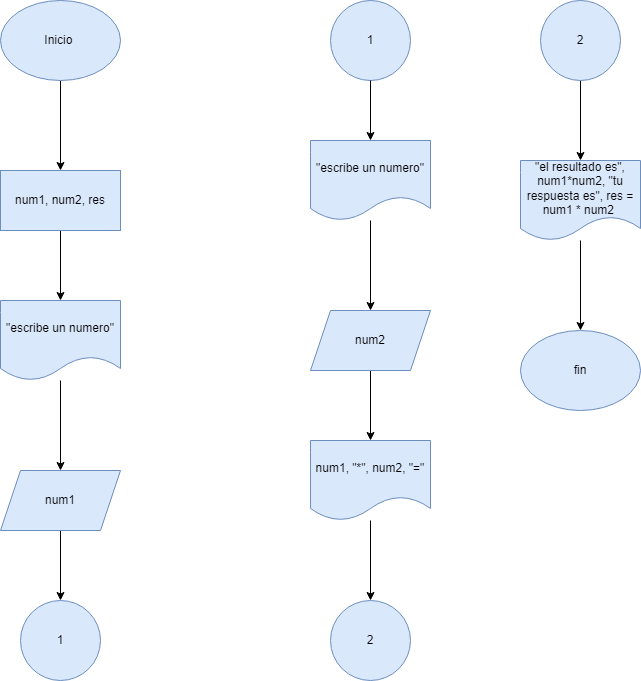

The diagram above was exported from draw.io. Its source (the exported page's mxGraphModel, read from the mxfile embedded in the PNG):
<mxGraphModel dx="1434" dy="790" grid="1" gridSize="10" guides="1" tooltips="1" connect="1" arrows="1" fold="1" page="1" pageScale="1" pageWidth="827" pageHeight="1169" math="0" shadow="0">
  <root>
    <mxCell id="0" />
    <mxCell id="1" parent="0" />
    <mxCell id="EvchJ0S-LmbiUAEohRO2-3" value="" style="edgeStyle=orthogonalEdgeStyle;rounded=0;orthogonalLoop=1;jettySize=auto;html=1;" edge="1" parent="1" source="EvchJ0S-LmbiUAEohRO2-1" target="EvchJ0S-LmbiUAEohRO2-2">
      <mxGeometry relative="1" as="geometry" />
    </mxCell>
    <mxCell id="EvchJ0S-LmbiUAEohRO2-1" value="Inicio&amp;nbsp;" style="ellipse;whiteSpace=wrap;html=1;fillColor=#dae8fc;strokeColor=#6c8ebf;" vertex="1" parent="1">
      <mxGeometry x="370" y="10" width="120" height="80" as="geometry" />
    </mxCell>
    <mxCell id="EvchJ0S-LmbiUAEohRO2-5" value="" style="edgeStyle=orthogonalEdgeStyle;rounded=0;orthogonalLoop=1;jettySize=auto;html=1;" edge="1" parent="1" source="EvchJ0S-LmbiUAEohRO2-2" target="EvchJ0S-LmbiUAEohRO2-4">
      <mxGeometry relative="1" as="geometry" />
    </mxCell>
    <mxCell id="EvchJ0S-LmbiUAEohRO2-2" value="num1, num2, res" style="whiteSpace=wrap;html=1;fillColor=#dae8fc;strokeColor=#6c8ebf;" vertex="1" parent="1">
      <mxGeometry x="370" y="180" width="120" height="60" as="geometry" />
    </mxCell>
    <mxCell id="EvchJ0S-LmbiUAEohRO2-7" value="" style="edgeStyle=orthogonalEdgeStyle;rounded=0;orthogonalLoop=1;jettySize=auto;html=1;" edge="1" parent="1" source="EvchJ0S-LmbiUAEohRO2-4" target="EvchJ0S-LmbiUAEohRO2-6">
      <mxGeometry relative="1" as="geometry" />
    </mxCell>
    <mxCell id="EvchJ0S-LmbiUAEohRO2-4" value="&quot;escribe un numero&quot;" style="shape=document;whiteSpace=wrap;html=1;boundedLbl=1;fillColor=#dae8fc;strokeColor=#6c8ebf;" vertex="1" parent="1">
      <mxGeometry x="370" y="310" width="120" height="80" as="geometry" />
    </mxCell>
    <mxCell id="EvchJ0S-LmbiUAEohRO2-9" value="" style="edgeStyle=orthogonalEdgeStyle;rounded=0;orthogonalLoop=1;jettySize=auto;html=1;" edge="1" parent="1" source="EvchJ0S-LmbiUAEohRO2-6" target="EvchJ0S-LmbiUAEohRO2-8">
      <mxGeometry relative="1" as="geometry" />
    </mxCell>
    <mxCell id="EvchJ0S-LmbiUAEohRO2-6" value="num1" style="shape=parallelogram;perimeter=parallelogramPerimeter;whiteSpace=wrap;html=1;fixedSize=1;fillColor=#dae8fc;strokeColor=#6c8ebf;" vertex="1" parent="1">
      <mxGeometry x="370" y="480" width="120" height="60" as="geometry" />
    </mxCell>
    <mxCell id="EvchJ0S-LmbiUAEohRO2-8" value="1" style="ellipse;whiteSpace=wrap;html=1;fillColor=#dae8fc;strokeColor=#6c8ebf;" vertex="1" parent="1">
      <mxGeometry x="390" y="610" width="80" height="80" as="geometry" />
    </mxCell>
    <mxCell id="EvchJ0S-LmbiUAEohRO2-10" value="1" style="ellipse;whiteSpace=wrap;html=1;aspect=fixed;fillColor=#dae8fc;strokeColor=#6c8ebf;" vertex="1" parent="1">
      <mxGeometry x="700" y="10" width="80" height="80" as="geometry" />
    </mxCell>
    <mxCell id="EvchJ0S-LmbiUAEohRO2-11" value="" style="edgeStyle=orthogonalEdgeStyle;rounded=0;orthogonalLoop=1;jettySize=auto;html=1;" edge="1" parent="1" source="EvchJ0S-LmbiUAEohRO2-12" target="EvchJ0S-LmbiUAEohRO2-13">
      <mxGeometry relative="1" as="geometry" />
    </mxCell>
    <mxCell id="EvchJ0S-LmbiUAEohRO2-12" value="&quot;escribe un numero&quot;" style="shape=document;whiteSpace=wrap;html=1;boundedLbl=1;fillColor=#dae8fc;strokeColor=#6c8ebf;" vertex="1" parent="1">
      <mxGeometry x="680" y="150" width="120" height="80" as="geometry" />
    </mxCell>
    <mxCell id="EvchJ0S-LmbiUAEohRO2-16" value="" style="edgeStyle=orthogonalEdgeStyle;rounded=0;orthogonalLoop=1;jettySize=auto;html=1;" edge="1" parent="1" source="EvchJ0S-LmbiUAEohRO2-13" target="EvchJ0S-LmbiUAEohRO2-15">
      <mxGeometry relative="1" as="geometry" />
    </mxCell>
    <mxCell id="EvchJ0S-LmbiUAEohRO2-13" value="num2" style="shape=parallelogram;perimeter=parallelogramPerimeter;whiteSpace=wrap;html=1;fixedSize=1;fillColor=#dae8fc;strokeColor=#6c8ebf;" vertex="1" parent="1">
      <mxGeometry x="680" y="320" width="120" height="60" as="geometry" />
    </mxCell>
    <mxCell id="EvchJ0S-LmbiUAEohRO2-14" value="" style="endArrow=classic;html=1;rounded=0;entryX=0.5;entryY=0;entryDx=0;entryDy=0;" edge="1" parent="1" source="EvchJ0S-LmbiUAEohRO2-10" target="EvchJ0S-LmbiUAEohRO2-12">
      <mxGeometry width="50" height="50" relative="1" as="geometry">
        <mxPoint x="690" y="100" as="sourcePoint" />
        <mxPoint x="780" y="60" as="targetPoint" />
      </mxGeometry>
    </mxCell>
    <mxCell id="EvchJ0S-LmbiUAEohRO2-18" value="" style="edgeStyle=orthogonalEdgeStyle;rounded=0;orthogonalLoop=1;jettySize=auto;html=1;" edge="1" parent="1" source="EvchJ0S-LmbiUAEohRO2-15" target="EvchJ0S-LmbiUAEohRO2-17">
      <mxGeometry relative="1" as="geometry" />
    </mxCell>
    <mxCell id="EvchJ0S-LmbiUAEohRO2-15" value="num1, &quot;*&quot;, num2, &quot;=&quot;" style="shape=document;whiteSpace=wrap;html=1;boundedLbl=1;fillColor=#dae8fc;strokeColor=#6c8ebf;" vertex="1" parent="1">
      <mxGeometry x="680" y="450" width="120" height="80" as="geometry" />
    </mxCell>
    <mxCell id="EvchJ0S-LmbiUAEohRO2-17" value="2" style="ellipse;whiteSpace=wrap;html=1;fillColor=#dae8fc;strokeColor=#6c8ebf;" vertex="1" parent="1">
      <mxGeometry x="700" y="610" width="80" height="80" as="geometry" />
    </mxCell>
    <mxCell id="EvchJ0S-LmbiUAEohRO2-21" value="" style="edgeStyle=orthogonalEdgeStyle;rounded=0;orthogonalLoop=1;jettySize=auto;html=1;" edge="1" parent="1" source="EvchJ0S-LmbiUAEohRO2-19" target="EvchJ0S-LmbiUAEohRO2-20">
      <mxGeometry relative="1" as="geometry" />
    </mxCell>
    <mxCell id="EvchJ0S-LmbiUAEohRO2-19" value="2" style="ellipse;whiteSpace=wrap;html=1;aspect=fixed;fillColor=#dae8fc;strokeColor=#6c8ebf;" vertex="1" parent="1">
      <mxGeometry x="910" y="10" width="80" height="80" as="geometry" />
    </mxCell>
    <mxCell id="EvchJ0S-LmbiUAEohRO2-20" value="&quot;el resultado es&quot;, num1*num2, &quot;tu respuesta es&quot;, res = num1 * num2&amp;nbsp;" style="shape=document;whiteSpace=wrap;html=1;boundedLbl=1;fillColor=#dae8fc;strokeColor=#6c8ebf;" vertex="1" parent="1">
      <mxGeometry x="890" y="170" width="120" height="80" as="geometry" />
    </mxCell>
    <mxCell id="EvchJ0S-LmbiUAEohRO2-24" value="fin" style="ellipse;whiteSpace=wrap;html=1;fillColor=#dae8fc;strokeColor=#6c8ebf;" vertex="1" parent="1">
      <mxGeometry x="890" y="340" width="120" height="80" as="geometry" />
    </mxCell>
    <mxCell id="EvchJ0S-LmbiUAEohRO2-25" value="" style="endArrow=classic;html=1;rounded=0;entryX=0.5;entryY=0;entryDx=0;entryDy=0;" edge="1" parent="1" source="EvchJ0S-LmbiUAEohRO2-20" target="EvchJ0S-LmbiUAEohRO2-24">
      <mxGeometry width="50" height="50" relative="1" as="geometry">
        <mxPoint x="950" y="250" as="sourcePoint" />
        <mxPoint x="1000" y="200" as="targetPoint" />
      </mxGeometry>
    </mxCell>
  </root>
</mxGraphModel>